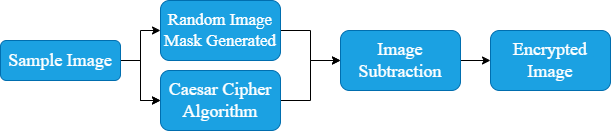

The diagram above was exported from draw.io. Its source (the exported page's mxGraphModel, read from the mxfile embedded in the PNG):
<mxGraphModel dx="1036" dy="557" grid="1" gridSize="10" guides="1" tooltips="1" connect="1" arrows="1" fold="1" page="1" pageScale="1" pageWidth="827" pageHeight="1169" math="0" shadow="0">
  <root>
    <mxCell id="WIyWlLk6GJQsqaUBKTNV-0" />
    <mxCell id="WIyWlLk6GJQsqaUBKTNV-1" parent="WIyWlLk6GJQsqaUBKTNV-0" />
    <mxCell id="tGEd_GVSkSH2IflrY8PX-2" value="" style="edgeStyle=orthogonalEdgeStyle;rounded=0;orthogonalLoop=1;jettySize=auto;html=1;" edge="1" parent="WIyWlLk6GJQsqaUBKTNV-1" source="WIyWlLk6GJQsqaUBKTNV-3" target="tGEd_GVSkSH2IflrY8PX-1">
      <mxGeometry relative="1" as="geometry" />
    </mxCell>
    <mxCell id="tGEd_GVSkSH2IflrY8PX-3" value="" style="edgeStyle=orthogonalEdgeStyle;rounded=0;orthogonalLoop=1;jettySize=auto;html=1;" edge="1" parent="WIyWlLk6GJQsqaUBKTNV-1" source="WIyWlLk6GJQsqaUBKTNV-3" target="tGEd_GVSkSH2IflrY8PX-1">
      <mxGeometry relative="1" as="geometry" />
    </mxCell>
    <mxCell id="tGEd_GVSkSH2IflrY8PX-5" value="" style="edgeStyle=orthogonalEdgeStyle;rounded=0;orthogonalLoop=1;jettySize=auto;html=1;" edge="1" parent="WIyWlLk6GJQsqaUBKTNV-1" source="WIyWlLk6GJQsqaUBKTNV-3" target="WIyWlLk6GJQsqaUBKTNV-7">
      <mxGeometry relative="1" as="geometry" />
    </mxCell>
    <mxCell id="WIyWlLk6GJQsqaUBKTNV-3" value="Sample Image" style="rounded=1;whiteSpace=wrap;html=1;fontSize=18;glass=0;strokeWidth=1;shadow=0;fillColor=#1ba1e2;strokeColor=#006EAF;fontColor=#ffffff;fontFamily=Times New Roman;" parent="WIyWlLk6GJQsqaUBKTNV-1" vertex="1">
      <mxGeometry x="160" y="80" width="120" height="40" as="geometry" />
    </mxCell>
    <mxCell id="tGEd_GVSkSH2IflrY8PX-7" value="" style="edgeStyle=orthogonalEdgeStyle;rounded=0;orthogonalLoop=1;jettySize=auto;html=1;" edge="1" parent="WIyWlLk6GJQsqaUBKTNV-1" source="WIyWlLk6GJQsqaUBKTNV-7" target="tGEd_GVSkSH2IflrY8PX-6">
      <mxGeometry relative="1" as="geometry" />
    </mxCell>
    <mxCell id="WIyWlLk6GJQsqaUBKTNV-7" value="&lt;font style=&quot;font-size: 17px;&quot;&gt;Random Image Mask Generated&lt;/font&gt;" style="rounded=1;whiteSpace=wrap;html=1;fontSize=16;glass=0;strokeWidth=1;shadow=0;fillColor=#1ba1e2;fontColor=#ffffff;strokeColor=#006EAF;fontFamily=Times New Roman;" parent="WIyWlLk6GJQsqaUBKTNV-1" vertex="1">
      <mxGeometry x="320" y="40" width="120" height="60" as="geometry" />
    </mxCell>
    <mxCell id="tGEd_GVSkSH2IflrY8PX-8" value="" style="edgeStyle=orthogonalEdgeStyle;rounded=0;orthogonalLoop=1;jettySize=auto;html=1;" edge="1" parent="WIyWlLk6GJQsqaUBKTNV-1" source="tGEd_GVSkSH2IflrY8PX-1" target="tGEd_GVSkSH2IflrY8PX-6">
      <mxGeometry relative="1" as="geometry" />
    </mxCell>
    <mxCell id="tGEd_GVSkSH2IflrY8PX-1" value="&lt;font style=&quot;font-size: 18px;&quot;&gt;Caesar Cipher Algorithm&lt;/font&gt;" style="rounded=1;whiteSpace=wrap;html=1;fontSize=16;glass=0;strokeWidth=1;shadow=0;fillColor=#1ba1e2;fontColor=#ffffff;strokeColor=#006EAF;fontFamily=Times New Roman;" vertex="1" parent="WIyWlLk6GJQsqaUBKTNV-1">
      <mxGeometry x="320" y="110" width="120" height="60" as="geometry" />
    </mxCell>
    <mxCell id="tGEd_GVSkSH2IflrY8PX-10" value="" style="edgeStyle=orthogonalEdgeStyle;rounded=0;orthogonalLoop=1;jettySize=auto;html=1;" edge="1" parent="WIyWlLk6GJQsqaUBKTNV-1" source="tGEd_GVSkSH2IflrY8PX-6" target="tGEd_GVSkSH2IflrY8PX-9">
      <mxGeometry relative="1" as="geometry" />
    </mxCell>
    <mxCell id="tGEd_GVSkSH2IflrY8PX-6" value="Image Subtraction" style="whiteSpace=wrap;html=1;rounded=1;glass=0;strokeWidth=1;shadow=0;fillColor=#1ba1e2;fontColor=#ffffff;strokeColor=#006EAF;fontFamily=Times New Roman;fontSize=18;" vertex="1" parent="WIyWlLk6GJQsqaUBKTNV-1">
      <mxGeometry x="500" y="70" width="120" height="60" as="geometry" />
    </mxCell>
    <mxCell id="tGEd_GVSkSH2IflrY8PX-9" value="Encrypted Image" style="whiteSpace=wrap;html=1;rounded=1;glass=0;strokeWidth=1;shadow=0;fillColor=#1ba1e2;fontColor=#ffffff;strokeColor=#006EAF;fontFamily=Times New Roman;fontSize=18;" vertex="1" parent="WIyWlLk6GJQsqaUBKTNV-1">
      <mxGeometry x="650" y="70" width="120" height="60" as="geometry" />
    </mxCell>
  </root>
</mxGraphModel>